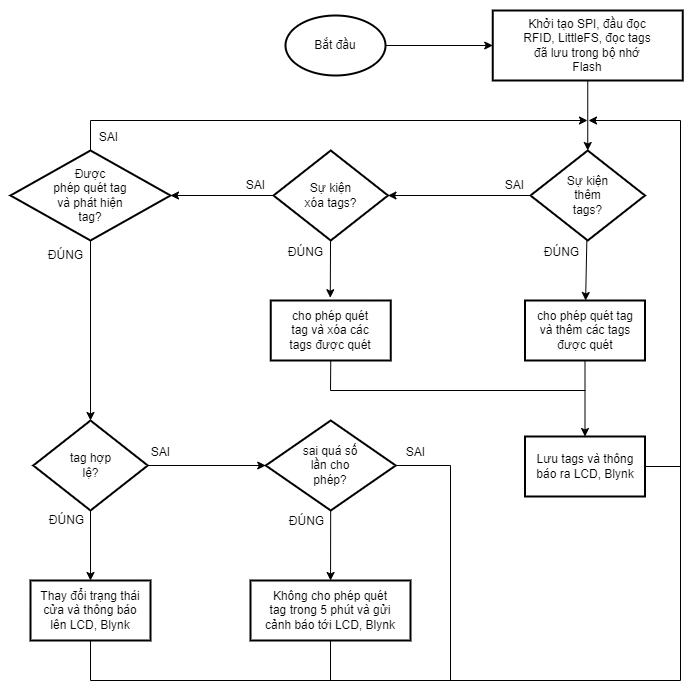

The diagram above was exported from draw.io. Its source (the exported page's mxGraphModel, read from the mxfile embedded in the PNG):
<mxGraphModel dx="951" dy="809" grid="1" gridSize="10" guides="1" tooltips="1" connect="1" arrows="1" fold="1" page="0" pageScale="1" pageWidth="850" pageHeight="1100" background="none" math="0" shadow="0">
  <root>
    <mxCell id="0" />
    <mxCell id="58" value="Untitled Layer" parent="0" />
    <mxCell id="59" value="" style="rounded=0;whiteSpace=wrap;html=1;strokeColor=none;" vertex="1" parent="58">
      <mxGeometry x="110" width="690" height="690" as="geometry" />
    </mxCell>
    <mxCell id="1" parent="0" />
    <mxCell id="2" value="" style="edgeStyle=none;html=1;spacing=24;" parent="1" source="3" target="5" edge="1">
      <mxGeometry relative="1" as="geometry" />
    </mxCell>
    <mxCell id="3" value="Bắt đầu" style="strokeWidth=2;html=1;shape=mxgraph.flowchart.start_1;whiteSpace=wrap;spacing=24;" parent="1" vertex="1">
      <mxGeometry x="395" y="15" width="100" height="60" as="geometry" />
    </mxCell>
    <mxCell id="24" value="" style="edgeStyle=none;shape=connector;rounded=0;html=1;labelBackgroundColor=default;strokeColor=default;fontFamily=Helvetica;fontSize=11;fontColor=default;endArrow=classic;endFill=1;" parent="1" source="5" target="10" edge="1">
      <mxGeometry relative="1" as="geometry" />
    </mxCell>
    <mxCell id="5" value="Khởi tạo SPI, đầu đọc RFID, LittleFS, đọc tags đã lưu trong bộ nhớ Flash" style="whiteSpace=wrap;html=1;strokeWidth=2;spacingLeft=8;spacingRight=8;spacing=24;" parent="1" vertex="1">
      <mxGeometry x="602.25" y="10" width="190" height="70" as="geometry" />
    </mxCell>
    <mxCell id="21" value="" style="edgeStyle=none;shape=connector;rounded=0;html=1;labelBackgroundColor=default;strokeColor=default;fontFamily=Helvetica;fontSize=11;fontColor=default;endArrow=classic;endFill=1;" parent="1" source="10" target="20" edge="1">
      <mxGeometry relative="1" as="geometry" />
    </mxCell>
    <mxCell id="30" value="" style="edgeStyle=none;shape=connector;rounded=0;html=1;labelBackgroundColor=default;strokeColor=default;fontFamily=Helvetica;fontSize=11;fontColor=default;endArrow=classic;endFill=1;" parent="1" source="10" target="29" edge="1">
      <mxGeometry relative="1" as="geometry" />
    </mxCell>
    <mxCell id="10" value="Sự kiện thêm tags?" style="rhombus;whiteSpace=wrap;html=1;strokeWidth=2;spacingLeft=8;spacingRight=8;spacing=24;" parent="1" vertex="1">
      <mxGeometry x="640" y="150" width="114.5" height="90" as="geometry" />
    </mxCell>
    <mxCell id="16" value="ĐÚNG" style="text;html=1;align=center;verticalAlign=middle;resizable=0;points=[];autosize=1;strokeColor=none;fillColor=none;" parent="1" vertex="1">
      <mxGeometry x="641" y="237" width="60" height="30" as="geometry" />
    </mxCell>
    <mxCell id="19" value="SAI" style="text;html=1;align=center;verticalAlign=middle;resizable=0;points=[];autosize=1;strokeColor=none;fillColor=none;" parent="1" vertex="1">
      <mxGeometry x="604" y="170" width="40" height="30" as="geometry" />
    </mxCell>
    <mxCell id="23" value="" style="edgeStyle=none;shape=connector;rounded=0;html=1;labelBackgroundColor=default;strokeColor=default;fontFamily=Helvetica;fontSize=11;fontColor=default;endArrow=classic;endFill=1;" parent="1" source="20" target="22" edge="1">
      <mxGeometry relative="1" as="geometry" />
    </mxCell>
    <mxCell id="28" value="" style="edgeStyle=none;shape=connector;rounded=0;html=1;labelBackgroundColor=default;strokeColor=default;fontFamily=Helvetica;fontSize=11;fontColor=default;endArrow=classic;endFill=1;entryX=0.496;entryY=-0.046;entryDx=0;entryDy=0;entryPerimeter=0;" parent="1" source="20" target="27" edge="1">
      <mxGeometry relative="1" as="geometry" />
    </mxCell>
    <mxCell id="20" value="Sự kiện xóa tags?" style="rhombus;whiteSpace=wrap;html=1;strokeWidth=2;spacingLeft=8;spacingRight=8;spacing=24;" parent="1" vertex="1">
      <mxGeometry x="383" y="150" width="114.5" height="90" as="geometry" />
    </mxCell>
    <mxCell id="26" value="" style="edgeStyle=none;shape=connector;rounded=0;html=1;labelBackgroundColor=default;strokeColor=default;fontFamily=Helvetica;fontSize=11;fontColor=default;endArrow=classic;endFill=1;" parent="1" source="22" target="25" edge="1">
      <mxGeometry relative="1" as="geometry" />
    </mxCell>
    <mxCell id="37" style="edgeStyle=none;shape=connector;rounded=0;html=1;labelBackgroundColor=default;strokeColor=default;fontFamily=Helvetica;fontSize=11;fontColor=default;endArrow=classic;endFill=1;exitX=0.5;exitY=0;exitDx=0;exitDy=0;" parent="1" source="22" edge="1">
      <mxGeometry relative="1" as="geometry">
        <mxPoint x="697" y="120" as="targetPoint" />
        <mxPoint x="180" y="120" as="sourcePoint" />
        <Array as="points">
          <mxPoint x="200" y="120" />
        </Array>
      </mxGeometry>
    </mxCell>
    <mxCell id="22" value="Được &lt;br&gt;phép quét tag và phát hiện tag?" style="rhombus;whiteSpace=wrap;html=1;strokeWidth=2;spacingLeft=44;spacingRight=44;spacing=0;" parent="1" vertex="1">
      <mxGeometry x="120" y="150" width="160" height="90" as="geometry" />
    </mxCell>
    <mxCell id="36" value="" style="edgeStyle=none;shape=connector;rounded=0;html=1;labelBackgroundColor=default;strokeColor=default;fontFamily=Helvetica;fontSize=11;fontColor=default;endArrow=classic;endFill=1;" parent="1" source="25" target="35" edge="1">
      <mxGeometry relative="1" as="geometry" />
    </mxCell>
    <mxCell id="40" value="" style="edgeStyle=none;shape=connector;rounded=0;html=1;labelBackgroundColor=default;strokeColor=default;fontFamily=Helvetica;fontSize=11;fontColor=default;endArrow=classic;endFill=1;" parent="1" source="25" target="39" edge="1">
      <mxGeometry relative="1" as="geometry" />
    </mxCell>
    <mxCell id="25" value="tag hợp lệ?" style="rhombus;whiteSpace=wrap;html=1;strokeWidth=2;spacingLeft=8;spacingRight=8;spacing=24;" parent="1" vertex="1">
      <mxGeometry x="142.75" y="420" width="114.5" height="90" as="geometry" />
    </mxCell>
    <mxCell id="32" value="" style="edgeStyle=none;shape=connector;rounded=0;html=1;labelBackgroundColor=default;strokeColor=default;fontFamily=Helvetica;fontSize=11;fontColor=default;endArrow=none;endFill=0;exitX=0.5;exitY=1;exitDx=0;exitDy=0;" parent="1" source="27" edge="1">
      <mxGeometry relative="1" as="geometry">
        <mxPoint x="695" y="390" as="targetPoint" />
        <Array as="points">
          <mxPoint x="440" y="390" />
        </Array>
      </mxGeometry>
    </mxCell>
    <mxCell id="27" value="cho phép quét tag và xóa các tags được quét" style="whiteSpace=wrap;html=1;strokeWidth=2;spacingLeft=8;spacingRight=8;spacing=8;" parent="1" vertex="1">
      <mxGeometry x="380.25" y="300" width="120" height="60" as="geometry" />
    </mxCell>
    <mxCell id="33" style="edgeStyle=none;shape=connector;rounded=0;html=1;entryX=0.5;entryY=0;entryDx=0;entryDy=0;labelBackgroundColor=default;strokeColor=default;fontFamily=Helvetica;fontSize=11;fontColor=default;endArrow=classic;endFill=1;" parent="1" source="29" target="31" edge="1">
      <mxGeometry relative="1" as="geometry" />
    </mxCell>
    <mxCell id="29" value="cho phép quét tag và thêm các tags được quét" style="whiteSpace=wrap;html=1;strokeWidth=2;spacingLeft=0;spacingRight=0;spacing=8;" parent="1" vertex="1">
      <mxGeometry x="634.5" y="300" width="120" height="60" as="geometry" />
    </mxCell>
    <mxCell id="34" style="edgeStyle=none;shape=connector;rounded=0;html=1;labelBackgroundColor=default;strokeColor=default;fontFamily=Helvetica;fontSize=11;fontColor=default;endArrow=classic;endFill=1;exitX=1;exitY=0.5;exitDx=0;exitDy=0;" parent="1" source="31" edge="1">
      <mxGeometry relative="1" as="geometry">
        <mxPoint x="698" y="120" as="targetPoint" />
        <mxPoint x="752.5" y="450" as="sourcePoint" />
        <Array as="points">
          <mxPoint x="790" y="466" />
          <mxPoint x="790" y="120" />
        </Array>
      </mxGeometry>
    </mxCell>
    <mxCell id="31" value="Lưu tags và thông báo ra LCD, Blynk" style="whiteSpace=wrap;html=1;strokeWidth=2;spacingLeft=8;spacingRight=8;spacing=2;" parent="1" vertex="1">
      <mxGeometry x="634.5" y="436" width="120" height="60" as="geometry" />
    </mxCell>
    <mxCell id="47" style="edgeStyle=none;shape=connector;rounded=0;html=1;exitX=0.5;exitY=1;exitDx=0;exitDy=0;labelBackgroundColor=default;strokeColor=default;fontFamily=Helvetica;fontSize=11;fontColor=default;endArrow=none;endFill=0;" parent="1" source="35" edge="1">
      <mxGeometry relative="1" as="geometry">
        <mxPoint x="790" y="450.83331298828125" as="targetPoint" />
        <Array as="points">
          <mxPoint x="200" y="680" />
          <mxPoint x="790" y="680" />
        </Array>
      </mxGeometry>
    </mxCell>
    <mxCell id="35" value="Thay đổi trạng thái cửa và thông báo lên LCD, Blynk" style="whiteSpace=wrap;html=1;strokeWidth=2;spacingLeft=8;spacingRight=8;spacing=2;" parent="1" vertex="1">
      <mxGeometry x="140" y="580" width="120" height="60" as="geometry" />
    </mxCell>
    <mxCell id="42" value="" style="edgeStyle=none;shape=connector;rounded=0;html=1;labelBackgroundColor=default;strokeColor=default;fontFamily=Helvetica;fontSize=11;fontColor=default;endArrow=none;endFill=0;" parent="1" source="39" edge="1">
      <mxGeometry relative="1" as="geometry">
        <mxPoint x="560" y="680" as="targetPoint" />
        <Array as="points">
          <mxPoint x="560" y="465" />
        </Array>
      </mxGeometry>
    </mxCell>
    <mxCell id="45" value="" style="edgeStyle=none;shape=connector;rounded=0;html=1;labelBackgroundColor=default;strokeColor=default;fontFamily=Helvetica;fontSize=11;fontColor=default;endArrow=classic;endFill=1;" parent="1" source="39" target="44" edge="1">
      <mxGeometry relative="1" as="geometry" />
    </mxCell>
    <mxCell id="39" value="sai quá số lần cho phép?" style="rhombus;whiteSpace=wrap;html=1;strokeWidth=2;spacingLeft=8;spacingRight=8;spacing=24;" parent="1" vertex="1">
      <mxGeometry x="375.25" y="420" width="130" height="90" as="geometry" />
    </mxCell>
    <mxCell id="54" style="edgeStyle=none;shape=connector;rounded=0;html=1;exitX=0.5;exitY=1;exitDx=0;exitDy=0;labelBackgroundColor=default;strokeColor=default;fontFamily=Helvetica;fontSize=11;fontColor=default;endArrow=none;endFill=0;" parent="1" source="44" edge="1">
      <mxGeometry relative="1" as="geometry">
        <mxPoint x="440" y="680" as="targetPoint" />
      </mxGeometry>
    </mxCell>
    <mxCell id="44" value="Không cho phép quét tag trong 5 phút và gửi cảnh báo tới LCD, Blynk" style="whiteSpace=wrap;html=1;strokeWidth=2;spacingLeft=8;spacingRight=8;spacing=8;" parent="1" vertex="1">
      <mxGeometry x="360" y="580" width="160" height="60" as="geometry" />
    </mxCell>
    <mxCell id="49" value="SAI" style="text;html=1;align=center;verticalAlign=middle;resizable=0;points=[];autosize=1;strokeColor=none;fillColor=none;" parent="1" vertex="1">
      <mxGeometry x="345" y="170" width="40" height="30" as="geometry" />
    </mxCell>
    <mxCell id="50" value="ĐÚNG" style="text;html=1;align=center;verticalAlign=middle;resizable=0;points=[];autosize=1;strokeColor=none;fillColor=none;" parent="1" vertex="1">
      <mxGeometry x="384.75" y="237" width="60" height="30" as="geometry" />
    </mxCell>
    <mxCell id="51" value="ĐÚNG" style="text;html=1;align=center;verticalAlign=middle;resizable=0;points=[];autosize=1;strokeColor=none;fillColor=none;" parent="1" vertex="1">
      <mxGeometry x="144.75" y="240" width="60" height="30" as="geometry" />
    </mxCell>
    <mxCell id="52" value="ĐÚNG" style="text;html=1;align=center;verticalAlign=middle;resizable=0;points=[];autosize=1;strokeColor=none;fillColor=none;" parent="1" vertex="1">
      <mxGeometry x="145.75" y="505" width="60" height="30" as="geometry" />
    </mxCell>
    <mxCell id="53" value="ĐÚNG" style="text;html=1;align=center;verticalAlign=middle;resizable=0;points=[];autosize=1;strokeColor=none;fillColor=none;" parent="1" vertex="1">
      <mxGeometry x="386" y="506" width="60" height="30" as="geometry" />
    </mxCell>
    <mxCell id="55" value="SAI" style="text;html=1;align=center;verticalAlign=middle;resizable=0;points=[];autosize=1;strokeColor=none;fillColor=none;" parent="1" vertex="1">
      <mxGeometry x="197.75" y="122" width="40" height="30" as="geometry" />
    </mxCell>
    <mxCell id="56" value="SAI" style="text;html=1;align=center;verticalAlign=middle;resizable=0;points=[];autosize=1;strokeColor=none;fillColor=none;" parent="1" vertex="1">
      <mxGeometry x="250" y="437" width="40" height="30" as="geometry" />
    </mxCell>
    <mxCell id="57" value="SAI" style="text;html=1;align=center;verticalAlign=middle;resizable=0;points=[];autosize=1;strokeColor=none;fillColor=none;" parent="1" vertex="1">
      <mxGeometry x="505.25" y="437" width="40" height="30" as="geometry" />
    </mxCell>
  </root>
</mxGraphModel>